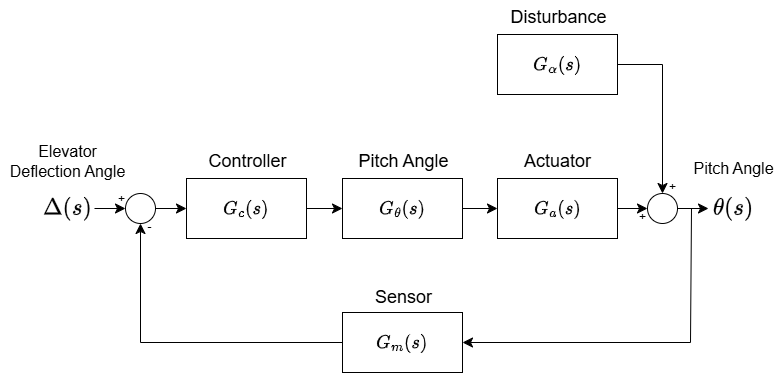

The diagram above was exported from draw.io. Its source (the exported page's mxGraphModel, read from the mxfile embedded in the PNG):
<mxGraphModel dx="1157" dy="1061" grid="0" gridSize="10" guides="1" tooltips="1" connect="1" arrows="1" fold="1" page="0" pageScale="1" pageWidth="850" pageHeight="1100" math="1" shadow="0">
  <root>
    <mxCell id="0" />
    <mxCell id="1" parent="0" />
    <mxCell id="IBiry33m4Dp6ZYw6QMAP-37" value="+" style="edgeStyle=none;curved=1;rounded=0;orthogonalLoop=1;jettySize=auto;html=1;entryX=0;entryY=0.5;entryDx=0;entryDy=0;fontSize=12;startSize=8;endSize=8;labelBackgroundColor=none;" parent="1" source="IBiry33m4Dp6ZYw6QMAP-16" target="IBiry33m4Dp6ZYw6QMAP-36" edge="1">
      <mxGeometry x="0.7419" y="9" relative="1" as="geometry">
        <mxPoint as="offset" />
      </mxGeometry>
    </mxCell>
    <mxCell id="IBiry33m4Dp6ZYw6QMAP-7" style="edgeStyle=none;curved=1;rounded=0;orthogonalLoop=1;jettySize=auto;html=1;exitX=0.25;exitY=1;exitDx=0;exitDy=0;fontSize=12;startSize=8;endSize=8;" parent="1" edge="1">
      <mxGeometry relative="1" as="geometry">
        <mxPoint x="382.5" y="227" as="sourcePoint" />
        <mxPoint x="382.5" y="227" as="targetPoint" />
      </mxGeometry>
    </mxCell>
    <mxCell id="IBiry33m4Dp6ZYw6QMAP-27" value="" style="group" parent="1" vertex="1" connectable="0">
      <mxGeometry x="3" y="136" width="120" height="94" as="geometry" />
    </mxCell>
    <mxCell id="IBiry33m4Dp6ZYw6QMAP-23" value="$$G_{\theta}(s)$$" style="whiteSpace=wrap;html=1;fontSize=16;" parent="IBiry33m4Dp6ZYw6QMAP-27" vertex="1">
      <mxGeometry y="34" width="120" height="60" as="geometry" />
    </mxCell>
    <mxCell id="IBiry33m4Dp6ZYw6QMAP-26" value="Pitch Angle" style="text;html=1;align=center;verticalAlign=middle;resizable=0;points=[];autosize=1;strokeColor=none;fillColor=none;fontSize=18;" parent="IBiry33m4Dp6ZYw6QMAP-27" vertex="1">
      <mxGeometry x="6.5" width="108" height="34" as="geometry" />
    </mxCell>
    <mxCell id="IBiry33m4Dp6ZYw6QMAP-28" value="" style="group" parent="1" vertex="1" connectable="0">
      <mxGeometry x="-153" y="136" width="120" height="94" as="geometry" />
    </mxCell>
    <mxCell id="IBiry33m4Dp6ZYw6QMAP-22" value="$$G_c(s)$$" style="whiteSpace=wrap;html=1;fontSize=16;" parent="IBiry33m4Dp6ZYw6QMAP-28" vertex="1">
      <mxGeometry y="34" width="120" height="60" as="geometry" />
    </mxCell>
    <mxCell id="IBiry33m4Dp6ZYw6QMAP-25" value="Controller" style="text;html=1;align=center;verticalAlign=middle;resizable=0;points=[];autosize=1;strokeColor=none;fillColor=none;fontSize=18;" parent="IBiry33m4Dp6ZYw6QMAP-28" vertex="1">
      <mxGeometry x="12.5" width="96" height="34" as="geometry" />
    </mxCell>
    <mxCell id="IBiry33m4Dp6ZYw6QMAP-29" value="" style="group" parent="1" vertex="1" connectable="0">
      <mxGeometry x="158" y="136" width="120" height="94" as="geometry" />
    </mxCell>
    <mxCell id="IBiry33m4Dp6ZYw6QMAP-1" value="$$G_a(s)$$" style="rounded=0;whiteSpace=wrap;html=1;fontSize=16;" parent="IBiry33m4Dp6ZYw6QMAP-29" vertex="1">
      <mxGeometry y="34" width="120" height="60" as="geometry" />
    </mxCell>
    <mxCell id="IBiry33m4Dp6ZYw6QMAP-3" value="Actuator" style="text;html=1;align=center;verticalAlign=middle;resizable=0;points=[];autosize=1;strokeColor=none;fillColor=none;fontSize=18;" parent="IBiry33m4Dp6ZYw6QMAP-29" vertex="1">
      <mxGeometry x="17.5" width="85" height="34" as="geometry" />
    </mxCell>
    <mxCell id="IBiry33m4Dp6ZYw6QMAP-30" value="" style="group" parent="1" vertex="1" connectable="0">
      <mxGeometry x="3" y="272" width="120" height="92" as="geometry" />
    </mxCell>
    <mxCell id="IBiry33m4Dp6ZYw6QMAP-8" value="$$G_m(s)$$" style="rounded=0;whiteSpace=wrap;html=1;fontSize=16;" parent="IBiry33m4Dp6ZYw6QMAP-30" vertex="1">
      <mxGeometry y="32" width="120" height="60" as="geometry" />
    </mxCell>
    <mxCell id="IBiry33m4Dp6ZYw6QMAP-9" value="Sensor" style="text;html=1;align=center;verticalAlign=middle;resizable=0;points=[];autosize=1;strokeColor=none;fillColor=none;fontSize=18;" parent="IBiry33m4Dp6ZYw6QMAP-30" vertex="1">
      <mxGeometry x="23.5" width="75" height="34" as="geometry" />
    </mxCell>
    <mxCell id="IBiry33m4Dp6ZYw6QMAP-31" value="" style="group" parent="1" vertex="1" connectable="0">
      <mxGeometry x="158" y="-8" width="120" height="94" as="geometry" />
    </mxCell>
    <mxCell id="IBiry33m4Dp6ZYw6QMAP-32" value="$$G_\alpha(s)$$" style="rounded=0;whiteSpace=wrap;html=1;fontSize=16;" parent="IBiry33m4Dp6ZYw6QMAP-31" vertex="1">
      <mxGeometry y="34" width="120" height="60" as="geometry" />
    </mxCell>
    <mxCell id="IBiry33m4Dp6ZYw6QMAP-33" value="Disturbance" style="text;html=1;align=center;verticalAlign=middle;resizable=0;points=[];autosize=1;strokeColor=none;fillColor=none;fontSize=18;" parent="IBiry33m4Dp6ZYw6QMAP-31" vertex="1">
      <mxGeometry x="3.5" width="114" height="34" as="geometry" />
    </mxCell>
    <mxCell id="IBiry33m4Dp6ZYw6QMAP-34" style="edgeStyle=none;curved=1;rounded=0;orthogonalLoop=1;jettySize=auto;html=1;entryX=0;entryY=0.5;entryDx=0;entryDy=0;fontSize=12;startSize=8;endSize=8;" parent="1" source="IBiry33m4Dp6ZYw6QMAP-22" target="IBiry33m4Dp6ZYw6QMAP-23" edge="1">
      <mxGeometry relative="1" as="geometry" />
    </mxCell>
    <mxCell id="IBiry33m4Dp6ZYw6QMAP-35" style="edgeStyle=none;curved=1;rounded=0;orthogonalLoop=1;jettySize=auto;html=1;entryX=0;entryY=0.5;entryDx=0;entryDy=0;fontSize=12;startSize=8;endSize=8;" parent="1" source="IBiry33m4Dp6ZYw6QMAP-23" target="IBiry33m4Dp6ZYw6QMAP-1" edge="1">
      <mxGeometry relative="1" as="geometry" />
    </mxCell>
    <mxCell id="IBiry33m4Dp6ZYw6QMAP-38" style="edgeStyle=none;curved=1;rounded=0;orthogonalLoop=1;jettySize=auto;html=1;exitX=1;exitY=0.5;exitDx=0;exitDy=0;entryX=0;entryY=0.5;entryDx=0;entryDy=0;fontSize=12;startSize=8;endSize=8;" parent="1" source="IBiry33m4Dp6ZYw6QMAP-36" target="IBiry33m4Dp6ZYw6QMAP-22" edge="1">
      <mxGeometry relative="1" as="geometry" />
    </mxCell>
    <mxCell id="IBiry33m4Dp6ZYw6QMAP-36" value="" style="ellipse;whiteSpace=wrap;html=1;" parent="1" vertex="1">
      <mxGeometry x="-214" y="185" width="30" height="30" as="geometry" />
    </mxCell>
    <mxCell id="IBiry33m4Dp6ZYw6QMAP-39" value="-" style="edgeStyle=none;curved=0;rounded=0;orthogonalLoop=1;jettySize=auto;html=1;entryX=0.5;entryY=1;entryDx=0;entryDy=0;fontSize=12;startSize=8;endSize=8;labelBackgroundColor=none;" parent="1" source="IBiry33m4Dp6ZYw6QMAP-8" target="IBiry33m4Dp6ZYw6QMAP-36" edge="1">
      <mxGeometry x="0.9751" y="-9" relative="1" as="geometry">
        <Array as="points">
          <mxPoint x="-199" y="334" />
        </Array>
        <mxPoint as="offset" />
      </mxGeometry>
    </mxCell>
    <mxCell id="IBiry33m4Dp6ZYw6QMAP-43" style="edgeStyle=none;curved=1;rounded=0;orthogonalLoop=1;jettySize=auto;html=1;fontSize=12;startSize=8;endSize=8;" parent="1" source="IBiry33m4Dp6ZYw6QMAP-40" target="IBiry33m4Dp6ZYw6QMAP-14" edge="1">
      <mxGeometry relative="1" as="geometry" />
    </mxCell>
    <mxCell id="IBiry33m4Dp6ZYw6QMAP-40" value="" style="ellipse;whiteSpace=wrap;html=1;" parent="1" vertex="1">
      <mxGeometry x="308" y="185" width="30" height="30" as="geometry" />
    </mxCell>
    <mxCell id="IBiry33m4Dp6ZYw6QMAP-41" value="+" style="edgeStyle=none;curved=1;rounded=0;orthogonalLoop=1;jettySize=auto;html=1;entryX=0;entryY=0.5;entryDx=0;entryDy=0;fontSize=12;startSize=8;endSize=8;labelBackgroundColor=none;" parent="1" source="IBiry33m4Dp6ZYw6QMAP-1" target="IBiry33m4Dp6ZYw6QMAP-40" edge="1">
      <mxGeometry x="0.6667" y="-9" relative="1" as="geometry">
        <mxPoint as="offset" />
      </mxGeometry>
    </mxCell>
    <mxCell id="IBiry33m4Dp6ZYw6QMAP-42" value="" style="group" parent="1" vertex="1" connectable="0">
      <mxGeometry x="345" y="144" width="98" height="74" as="geometry" />
    </mxCell>
    <mxCell id="IBiry33m4Dp6ZYw6QMAP-14" value="&lt;div&gt;&lt;span style=&quot;background-color: transparent; color: light-dark(rgb(0, 0, 0), rgb(255, 255, 255));&quot;&gt;$$\theta(s)$$&lt;/span&gt;&lt;/div&gt;" style="text;html=1;align=center;verticalAlign=middle;resizable=1;points=[];autosize=1;strokeColor=none;fillColor=none;fontSize=20;movable=1;rotatable=1;deletable=1;editable=1;locked=0;connectable=1;" parent="IBiry33m4Dp6ZYw6QMAP-42" vertex="1">
      <mxGeometry x="24" y="38" width="50" height="36" as="geometry" />
    </mxCell>
    <mxCell id="IBiry33m4Dp6ZYw6QMAP-20" value="Pitch Angle" style="text;html=1;align=center;verticalAlign=middle;resizable=0;points=[];autosize=1;strokeColor=none;fillColor=none;fontSize=16;" parent="IBiry33m4Dp6ZYw6QMAP-42" vertex="1">
      <mxGeometry width="98" height="31" as="geometry" />
    </mxCell>
    <mxCell id="IBiry33m4Dp6ZYw6QMAP-44" style="edgeStyle=none;curved=0;rounded=0;orthogonalLoop=1;jettySize=auto;html=1;entryX=1;entryY=0.5;entryDx=0;entryDy=0;fontSize=12;startSize=8;endSize=8;" parent="1" target="IBiry33m4Dp6ZYw6QMAP-8" edge="1">
      <mxGeometry relative="1" as="geometry">
        <mxPoint x="364" y="200" as="sourcePoint" />
        <Array as="points">
          <mxPoint x="352" y="200" />
          <mxPoint x="351" y="334" />
        </Array>
      </mxGeometry>
    </mxCell>
    <mxCell id="IBiry33m4Dp6ZYw6QMAP-45" value="+" style="edgeStyle=none;curved=0;rounded=0;orthogonalLoop=1;jettySize=auto;html=1;entryX=0.5;entryY=0;entryDx=0;entryDy=0;fontSize=12;startSize=8;endSize=8;labelBackgroundColor=none;" parent="1" source="IBiry33m4Dp6ZYw6QMAP-32" target="IBiry33m4Dp6ZYw6QMAP-40" edge="1">
      <mxGeometry x="0.931" y="10" relative="1" as="geometry">
        <Array as="points">
          <mxPoint x="323" y="56" />
        </Array>
        <mxPoint as="offset" />
      </mxGeometry>
    </mxCell>
    <mxCell id="xqTxOeb0aHtbyUk2aRpl-2" value="" style="group" vertex="1" connectable="0" parent="1">
      <mxGeometry x="-339" y="128" width="134" height="90" as="geometry" />
    </mxCell>
    <mxCell id="IBiry33m4Dp6ZYw6QMAP-16" value="$$\Delta(s)$$" style="text;html=1;align=center;verticalAlign=middle;resizable=1;points=[];autosize=1;strokeColor=none;fillColor=none;fontSize=20;movable=1;rotatable=1;deletable=1;editable=1;locked=0;connectable=1;" parent="xqTxOeb0aHtbyUk2aRpl-2" vertex="1">
      <mxGeometry x="40" y="54" width="54" height="36" as="geometry" />
    </mxCell>
    <mxCell id="xqTxOeb0aHtbyUk2aRpl-1" value="Elevator&lt;div&gt;Deflection Angle&lt;/div&gt;" style="text;html=1;align=center;verticalAlign=middle;resizable=0;points=[];autosize=1;strokeColor=none;fillColor=none;fontSize=16;" vertex="1" parent="xqTxOeb0aHtbyUk2aRpl-2">
      <mxGeometry width="134" height="50" as="geometry" />
    </mxCell>
  </root>
</mxGraphModel>